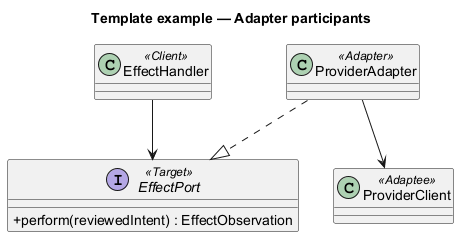

The diagram above was rendered by PlantUML. Its source (embedded in the PNG):
@startuml
' OWNER-MVP-2026-11-04 review: Reference / reusable template. Illustrative contract/model/pattern, not a product release commitment.
allowmixing
title Template example — Adapter participants
skinparam backgroundColor white
skinparam shadowing false
skinparam defaultFontName Arial
skinparam classAttributeIconSize 0

class EffectHandler <<Client>>
interface EffectPort <<Target>> {
 +perform(reviewedIntent) : EffectObservation
}
class ProviderAdapter <<Adapter>>
class ProviderClient <<Adaptee>>
EffectHandler --> EffectPort
ProviderAdapter ..|> EffectPort
ProviderAdapter --> ProviderClient

@enduml